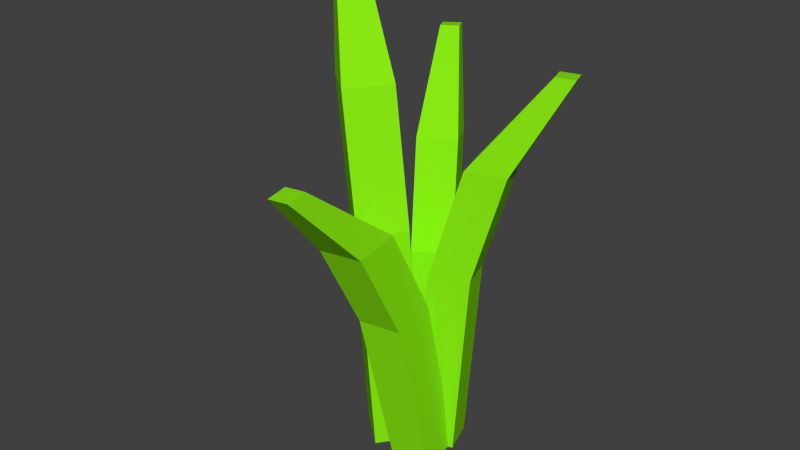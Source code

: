 # Source: grass1.blend  (saved by Blender 2.76.0; exported with 4.5.12 LTS)
import bpy
from mathutils import Matrix  # noqa: F401  (used for matrix-valued properties, if any)

bpy.ops.wm.read_factory_settings(use_empty=True)
scene = bpy.context.scene
scene.name = 'Scene'

# ---- collections
col_collection_1 = bpy.data.collections.new('Collection 1'); scene.collection.children.link(col_collection_1)

# ---- materials (node trees are filled in below, after node groups)
mat_grass = bpy.data.materials.new('grass')
mat_grass.alpha_threshold = 0.0
mat_grass.use_transparent_shadow = False
mat_grass.diffuse_color = (0.2478, 0.8, 0.006109, 1.0)
mat_grass.roughness = 0.5
mat_grass.specular_intensity = 0.0

# ---- material node trees

# ---- world
world_world = bpy.data.worlds.new('World'); scene.world = world_world
world_world.color = (0.05088, 0.05088, 0.05088)
world_world.use_sun_shadow = False
world_world.sun_shadow_jitter_overblur = 0.0
world_world.cycles.sampling_method = 'MANUAL'
world_world.cycles.sample_map_resolution = 256

# ---- meshes
me_cube_001 = bpy.data.meshes.new('Cube.001')
me_cube_001.from_pydata([(-0.823, -0.3731, 0.2618), (-0.7786, -0.2429, 0.4953), (-0.9679, 0.04066, 0.2591), (-0.9331, 0.1983, 0.4924), (-0.4085, -0.229, 0.2599), (-0.3367, -0.08921, 0.4933), (-0.5534, 0.1848, 0.2573), (-0.4912, 0.352, 0.4904), (-0.4819, -0.06483, 0.6283), (-0.6365, 0.3763, 0.6255), (-0.04007, 0.08882, 0.6263), (-0.1946, 0.53, 0.6235), (0.2572, 0.3898, 0.743), (0.1846, 0.5969, 0.7417), (0.4646, 0.4619, 0.7421), (0.3921, 0.6691, 0.7408), (-0.8542, -0.2616, 0.2556), (-1.03, -0.2704, 0.5435), (-1.207, -0.6716, 0.2526), (-1.406, -0.7075, 0.5403), (-1.263, 0.09249, 0.2528), (-1.466, 0.1071, 0.5406), (-1.616, -0.3175, 0.2498), (-1.842, -0.3299, 0.5374), (-1.408, -0.04928, 0.7073), (-1.784, -0.4863, 0.7041), (-1.844, 0.3283, 0.7044), (-2.22, -0.1088, 0.7011), (-2.353, 0.4727, 0.848), (-2.53, 0.2675, 0.8465), (-2.558, 0.6499, 0.8466), (-2.735, 0.4447, 0.8451), (-0.6573, 0.0001381, 0.2661), (-0.8124, 0.2158, 0.4983), (-1.042, -0.2116, 0.2651), (-1.222, -0.00999, 0.4972), (-0.8666, 0.3825, 0.2603), (-1.035, 0.6235, 0.4922), (-1.251, 0.1707, 0.2593), (-1.446, 0.3977, 0.4911), (-1.047, 0.5885, 0.628), (-1.457, 0.3627, 0.627), (-1.27, 0.9961, 0.6219), (-1.68, 0.7704, 0.6209), (-1.625, 1.336, 0.7355), (-1.818, 1.23, 0.735), (-1.73, 1.527, 0.7327), (-1.922, 1.421, 0.7322), (-0.9674, -0.1767, 0.2577), (-1.215, -0.4052, 0.456), (-0.4661, -0.1463, 0.2618), (-0.6802, -0.3728, 0.4604), (-0.9326, -0.6762, 0.251), (-1.178, -0.9378, 0.4488), (-0.4313, -0.6458, 0.2551), (-0.6431, -0.9054, 0.4532), (-1.324, -0.8661, 0.5657), (-0.7899, -0.8337, 0.5701), (-1.287, -1.399, 0.5585), (-0.7529, -1.366, 0.563), (-1.236, -1.889, 0.6557), (-0.9855, -1.874, 0.6577), (-1.219, -2.139, 0.6523), (-0.9681, -2.124, 0.6544)], [], [(1, 3, 2, 0), (3, 7, 6, 2), (7, 5, 4, 6), (5, 1, 0, 4), (7, 3, 9, 11), (8, 10, 14, 12), (5, 7, 11, 10), (3, 1, 8, 9), (1, 5, 10, 8), (14, 15, 13, 12), (11, 9, 13, 15), (10, 11, 15, 14), (9, 8, 12, 13), (17, 19, 18, 16), (19, 23, 22, 18), (23, 21, 20, 22), (21, 17, 16, 20), (23, 19, 25, 27), (24, 26, 30, 28), (21, 23, 27, 26), (19, 17, 24, 25), (17, 21, 26, 24), (30, 31, 29, 28), (27, 25, 29, 31), (26, 27, 31, 30), (25, 24, 28, 29), (33, 35, 34, 32), (35, 39, 38, 34), (39, 37, 36, 38), (37, 33, 32, 36), (39, 35, 41, 43), (40, 42, 46, 44), (37, 39, 43, 42), (35, 33, 40, 41), (33, 37, 42, 40), (46, 47, 45, 44), (43, 41, 45, 47), (42, 43, 47, 46), (41, 40, 44, 45), (51, 55, 54, 50), (55, 53, 52, 54), (53, 49, 48, 52), (55, 51, 57, 59), (56, 58, 62, 60), (53, 55, 59, 58), (51, 49, 56, 57), (49, 53, 58, 56), (62, 63, 61, 60), (59, 57, 61, 63), (58, 59, 63, 62), (57, 56, 60, 61), (48, 49, 51, 50)])
me_cube_001.materials.append(mat_grass)
me_cube_001.use_remesh_preserve_volume = False
me_cube_001.use_remesh_preserve_attributes = False
me_cube_001.use_mirror_vertex_groups = False
me_cube_001.update()

# ---- objects
ob_cube = bpy.data.objects.new('Cube', me_cube_001)

# ---- transforms, parenting, visibility, modifiers, constraints
ob_cube.location = (0.0, 0.0, -0.09478)
ob_cube.scale = (0.1073, 0.1073, 1.0)
ob_cube.lineart.crease_threshold = 0.0

# ---- collection membership
col_collection_1.objects.link(ob_cube)

# ---- scene / render settings (as saved in the file)
scene.frame_start = 1; scene.frame_end = 250; scene.frame_set(1)
scene.render.engine = 'BLENDER_EEVEE_NEXT'
scene.render.resolution_percentage = 50
scene.render.dither_intensity = 0.0
scene.cycles.use_denoising = False
scene.cycles.samples = 10
scene.cycles.sampling_pattern = 'TABULATED_SOBOL'
scene.cycles.light_sampling_threshold = 0.0
scene.cycles.use_adaptive_sampling = False
scene.cycles.use_light_tree = False
scene.cycles.blur_glossy = 0.0
scene.cycles.pixel_filter_type = 'GAUSSIAN'
scene.cycles.sample_clamp_indirect = 0.0
scene.view_settings.view_transform = 'Standard'
bpy.context.view_layer.update()

# ---- added for rendering (the .blend has no active camera and no usable light): camera, sun
cam_auto = bpy.data.cameras.new('AutoCamera')
cam_auto.lens = 50.0
cam_auto.sensor_width = 36.0
cam_auto.clip_end = 1000.0
ob_auto_camera = bpy.data.objects.new('AutoCamera', cam_auto)
scene.collection.objects.link(ob_auto_camera)
ob_auto_camera.location = (0.612923, -0.914491, 1.04189)
ob_auto_camera.rotation_euler = (1.09748, -7.21219e-08, 0.694738)
scene.camera = ob_auto_camera
light_auto_sun = bpy.data.lights.new('AutoSun', 'SUN')
light_auto_sun.energy = 3.0
light_auto_sun.angle = 0.0523599
ob_auto_sun = bpy.data.objects.new('AutoSun', light_auto_sun)
scene.collection.objects.link(ob_auto_sun)
ob_auto_sun.rotation_euler = (0.872665, 0.174533, 0.523599)
bpy.context.view_layer.update()
